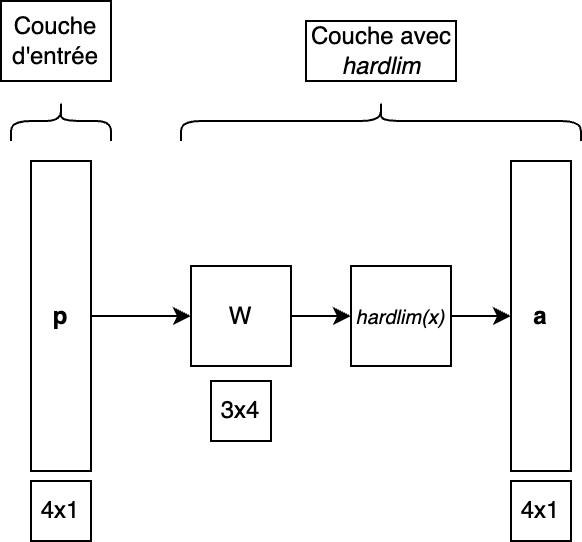

The diagram above was exported from draw.io. Its source (the exported page's mxGraphModel, read from the mxfile embedded in the PNG):
<mxGraphModel dx="954" dy="640" grid="1" gridSize="10" guides="1" tooltips="1" connect="1" arrows="1" fold="1" page="1" pageScale="1" pageWidth="827" pageHeight="1169" math="0" shadow="0">
  <root>
    <mxCell id="0" />
    <mxCell id="1" parent="0" />
    <mxCell id="ERUv-nthMrN7ByvrZ0VJ-2" style="edgeStyle=orthogonalEdgeStyle;rounded=0;orthogonalLoop=1;jettySize=auto;html=1;exitX=0;exitY=0.5;exitDx=0;exitDy=0;" edge="1" parent="1" source="ERUv-nthMrN7ByvrZ0VJ-3" target="ERUv-nthMrN7ByvrZ0VJ-5">
      <mxGeometry relative="1" as="geometry" />
    </mxCell>
    <mxCell id="ERUv-nthMrN7ByvrZ0VJ-3" value="&lt;b&gt;p&lt;/b&gt;" style="rounded=0;whiteSpace=wrap;html=1;direction=west;" vertex="1" parent="1">
      <mxGeometry x="155" y="350" width="30" height="155" as="geometry" />
    </mxCell>
    <mxCell id="ERUv-nthMrN7ByvrZ0VJ-4" style="edgeStyle=orthogonalEdgeStyle;rounded=0;orthogonalLoop=1;jettySize=auto;html=1;entryX=0.5;entryY=0;entryDx=0;entryDy=0;" edge="1" parent="1" source="ERUv-nthMrN7ByvrZ0VJ-5" target="ERUv-nthMrN7ByvrZ0VJ-7">
      <mxGeometry relative="1" as="geometry" />
    </mxCell>
    <mxCell id="ERUv-nthMrN7ByvrZ0VJ-5" value="W" style="rounded=0;whiteSpace=wrap;html=1;" vertex="1" parent="1">
      <mxGeometry x="235" y="402.5" width="50" height="50" as="geometry" />
    </mxCell>
    <mxCell id="ERUv-nthMrN7ByvrZ0VJ-6" style="edgeStyle=orthogonalEdgeStyle;rounded=0;orthogonalLoop=1;jettySize=auto;html=1;exitX=0.5;exitY=1;exitDx=0;exitDy=0;entryX=1;entryY=0.5;entryDx=0;entryDy=0;" edge="1" parent="1" source="ERUv-nthMrN7ByvrZ0VJ-7">
      <mxGeometry relative="1" as="geometry">
        <mxPoint x="395" y="427.5" as="targetPoint" />
      </mxGeometry>
    </mxCell>
    <mxCell id="ERUv-nthMrN7ByvrZ0VJ-7" value="&lt;i&gt;&lt;font style=&quot;font-size: 10px;&quot;&gt;hardlim(x)&lt;/font&gt;&lt;/i&gt;" style="whiteSpace=wrap;html=1;aspect=fixed;direction=north;" vertex="1" parent="1">
      <mxGeometry x="315" y="402.5" width="50" height="50" as="geometry" />
    </mxCell>
    <mxCell id="ERUv-nthMrN7ByvrZ0VJ-8" value="&lt;b&gt;a&lt;/b&gt;" style="rounded=0;whiteSpace=wrap;html=1;direction=west;" vertex="1" parent="1">
      <mxGeometry x="395" y="350" width="30" height="155" as="geometry" />
    </mxCell>
    <mxCell id="ERUv-nthMrN7ByvrZ0VJ-9" value="" style="shape=curlyBracket;whiteSpace=wrap;html=1;rounded=1;flipH=1;labelPosition=right;verticalLabelPosition=middle;align=left;verticalAlign=middle;direction=south;" vertex="1" parent="1">
      <mxGeometry x="145" y="320" width="50" height="20" as="geometry" />
    </mxCell>
    <mxCell id="ERUv-nthMrN7ByvrZ0VJ-10" value="Couche&lt;br&gt;d'entrée" style="rounded=0;whiteSpace=wrap;html=1;strokeColor=default;" vertex="1" parent="1">
      <mxGeometry x="140" y="270" width="55" height="40" as="geometry" />
    </mxCell>
    <mxCell id="ERUv-nthMrN7ByvrZ0VJ-11" value="Couche avec &lt;i&gt;hardlim&lt;/i&gt;" style="rounded=0;whiteSpace=wrap;html=1;" vertex="1" parent="1">
      <mxGeometry x="292.5" y="280" width="75" height="30" as="geometry" />
    </mxCell>
    <mxCell id="ERUv-nthMrN7ByvrZ0VJ-12" value="4x1" style="rounded=0;whiteSpace=wrap;html=1;" vertex="1" parent="1">
      <mxGeometry x="155" y="510" width="30" height="30" as="geometry" />
    </mxCell>
    <mxCell id="ERUv-nthMrN7ByvrZ0VJ-13" value="3x4" style="rounded=0;whiteSpace=wrap;html=1;" vertex="1" parent="1">
      <mxGeometry x="245" y="460" width="30" height="30" as="geometry" />
    </mxCell>
    <mxCell id="ERUv-nthMrN7ByvrZ0VJ-14" value="4x1" style="rounded=0;whiteSpace=wrap;html=1;" vertex="1" parent="1">
      <mxGeometry x="395" y="510" width="30" height="30" as="geometry" />
    </mxCell>
    <mxCell id="ERUv-nthMrN7ByvrZ0VJ-15" value="" style="shape=curlyBracket;whiteSpace=wrap;html=1;rounded=1;flipH=1;labelPosition=right;verticalLabelPosition=middle;align=left;verticalAlign=middle;direction=south;" vertex="1" parent="1">
      <mxGeometry x="230" y="320" width="200" height="20" as="geometry" />
    </mxCell>
  </root>
</mxGraphModel>